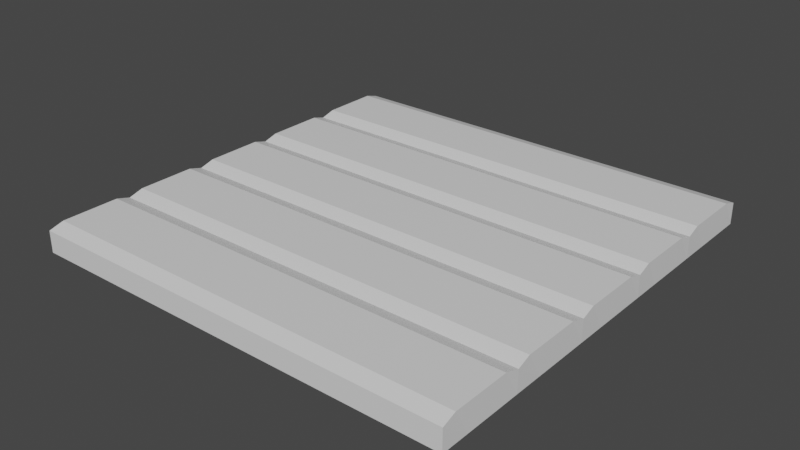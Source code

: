 # Source: field.blend  (saved by Blender 2.83.19; exported with 4.5.12 LTS)
import bpy
from mathutils import Matrix  # noqa: F401  (used for matrix-valued properties, if any)

bpy.ops.wm.read_factory_settings(use_empty=True)
scene = bpy.context.scene
scene.name = 'Scene'

# ---- collections
col_collection = bpy.data.collections.new('Collection'); scene.collection.children.link(col_collection)

# ---- materials (node trees are filled in below, after node groups)
mat_material = bpy.data.materials.new('Material')
mat_material.alpha_threshold = 0.0
mat_material.use_transparent_shadow = False
mat_material.line_color = (0.0, 0.0, 0.0, 1.0)

# ---- material node trees
mat_material.use_nodes = True; mat_material.node_tree.nodes.clear()
_N = mat_material.node_tree.nodes; _L = mat_material.node_tree.links
n0 = _N.new('ShaderNodeOutputMaterial'); n0.name = 'Material Output'; n0.location = (300, 300)
n1 = _N.new('ShaderNodeBsdfPrincipled'); n1.name = 'Principled BSDF'; n1.location = (10, 300)
n1.distribution = 'GGX'
n1.subsurface_method = 'BURLEY'
n1.inputs[2].default_value = 0.4
n1.inputs[3].default_value = 1.45
n1.inputs[27].default_value = (0.0, 0.0, 0.0, 1.0)
n1.inputs[28].default_value = 1.0
_L.new(n1.outputs[0], n0.inputs[0])
n0.is_active_output = True

# ---- world
world_world = bpy.data.worlds.new('World'); scene.world = world_world
world_world.use_nodes = True; world_world.node_tree.nodes.clear()
_N = world_world.node_tree.nodes; _L = world_world.node_tree.links
n0 = _N.new('ShaderNodeOutputWorld'); n0.name = 'World Output'; n0.location = (300, 300)
n1 = _N.new('ShaderNodeBackground'); n1.name = 'Background'; n1.location = (10, 300)
n1.inputs[0].default_value = (0.05088, 0.05088, 0.05088, 1.0)
_L.new(n1.outputs[0], n0.inputs[0])
n0.is_active_output = True
world_world.color = (0.05088, 0.05088, 0.05088)
world_world.use_sun_shadow = False
world_world.sun_shadow_jitter_overblur = 0.0

# ---- meshes
me_cube = bpy.data.meshes.new('Cube')
me_cube.from_pydata([(1.0, 1.0, 2.235e-08), (1.0, 1.0, -0.1), (1.0, -1.0, 2.235e-08), (1.0, -1.0, -0.1), (-1.0, 1.0, 2.235e-08), (-1.0, 1.0, -0.1), (-1.0, -1.0, 2.235e-08), (-1.0, -1.0, -0.1), (-1.0, 0.8667, -0.1), (-1.0, 0.7333, -0.1), (-1.0, 0.6, -0.1), (-1.0, 0.4667, -0.1), (-1.0, 0.3333, -0.1), (-1.0, 0.2, -0.1), (-1.0, 0.06667, -0.1), (-1.0, -0.06667, -0.1), (-1.0, -0.2, -0.1), (-1.0, -0.3333, -0.1), (-1.0, -0.4667, -0.1), (-1.0, -0.6, -0.1), (-1.0, -0.7333, -0.1), (-1.0, -0.8667, -0.1), (0.9975, 0.9333, 0.02), (0.9975, 0.6667, 0.02), (1.0, 0.6, 2.235e-08), (0.9975, 0.5333, 0.02), (0.9975, 0.2667, 0.02), (1.0, 0.2, 2.235e-08), (0.9975, 0.1333, 0.02), (0.9975, -0.1333, 0.02), (1.0, -0.2, 2.235e-08), (0.9975, -0.2667, 0.02), (0.9975, -0.5333, 0.02), (1.0, -0.6, 2.235e-08), (0.9975, -0.6667, 0.02), (0.9975, -0.9333, 0.02), (-0.9975, -0.9333, 0.02), (-0.9975, -0.6667, 0.02), (-1.0, -0.6, 2.235e-08), (-0.9975, -0.5333, 0.02), (-0.9975, -0.2667, 0.02), (-1.0, -0.2, 2.235e-08), (-0.9975, -0.1333, 0.02), (-0.9975, 0.1333, 0.02), (-1.0, 0.2, 2.235e-08), (-0.9975, 0.2667, 0.02), (-0.9975, 0.5333, 0.02), (-1.0, 0.6, 2.235e-08), (-0.9975, 0.6667, 0.02), (-0.9975, 0.9333, 0.02), (1.0, -0.8667, -0.1), (1.0, -0.7333, -0.1), (1.0, -0.6, -0.1), (1.0, -0.4667, -0.1), (1.0, -0.3333, -0.1), (1.0, -0.2, -0.1), (1.0, -0.06667, -0.1), (1.0, 0.06667, -0.1), (1.0, 0.2, -0.1), (1.0, 0.3333, -0.1), (1.0, 0.4667, -0.1), (1.0, 0.6, -0.1), (1.0, 0.7333, -0.1), (1.0, 0.8667, -0.1)], [], [(35, 36, 6, 2), (3, 2, 6, 7), (8, 49, 4, 5), (21, 50, 3, 7), (50, 35, 2, 3), (5, 4, 0, 1), (1, 0, 22, 63), (63, 22, 23, 62), (62, 23, 24, 61), (61, 24, 25, 60), (60, 25, 26, 59), (59, 26, 27, 58), (58, 27, 28, 57), (57, 28, 29, 56), (56, 29, 30, 55), (55, 30, 31, 54), (54, 31, 32, 53), (53, 32, 33, 52), (52, 33, 34, 51), (51, 34, 35, 50), (5, 1, 63, 8), (8, 63, 62, 9), (9, 62, 61, 10), (10, 61, 60, 11), (11, 60, 59, 12), (12, 59, 58, 13), (13, 58, 57, 14), (14, 57, 56, 15), (15, 56, 55, 16), (16, 55, 54, 17), (17, 54, 53, 18), (18, 53, 52, 19), (19, 52, 51, 20), (20, 51, 50, 21), (7, 6, 36, 21), (21, 36, 37, 20), (20, 37, 38, 19), (19, 38, 39, 18), (18, 39, 40, 17), (17, 40, 41, 16), (16, 41, 42, 15), (15, 42, 43, 14), (14, 43, 44, 13), (13, 44, 45, 12), (12, 45, 46, 11), (11, 46, 47, 10), (10, 47, 48, 9), (9, 48, 49, 8), (0, 4, 49, 22), (22, 49, 48, 23), (23, 48, 47, 24), (24, 47, 46, 25), (25, 46, 45, 26), (26, 45, 44, 27), (27, 44, 43, 28), (28, 43, 42, 29), (29, 42, 41, 30), (30, 41, 40, 31), (31, 40, 39, 32), (32, 39, 38, 33), (33, 38, 37, 34), (34, 37, 36, 35)])
_uv = me_cube.uv_layers.new(name='UVMap')
_uv.uv.foreach_set('vector', [0.625, 0.7333, 0.875, 0.7333, 0.875, 0.75, 0.625, 0.75, 0.375, 0.75, 0.625, 0.75, 0.625, 1.0, 0.375, 1.0, 0.375, 0.2333, 0.625, 0.2333, 0.625, 0.25, 0.375, 0.25, 0.125, 0.7333, 0.375, 0.7333, 0.375, 0.75, 0.125, 0.75, 0.375, 0.7333, 0.625, 0.7333, 0.625, 0.75, 0.375, 0.75, 0.375, 0.25, 0.625, 0.25, 0.625, 0.5, 0.375, 0.5, 0.375, 0.5, 0.625, 0.5, 0.625, 0.5167, 0.375, 0.5167, 0.375, 0.5167, 0.625, 0.5167, 0.625, 0.5333, 0.375, 0.5333, 0.375, 0.5333, 0.625, 0.5333, 0.625, 0.55, 0.375, 0.55, 0.375, 0.55, 0.625, 0.55, 0.625, 0.5667, 0.375, 0.5667, 0.375, 0.5667, 0.625, 0.5667, 0.625, 0.5833, 0.375, 0.5833, 0.375, 0.5833, 0.625, 0.5833, 0.625, 0.6, 0.375, 0.6, 0.375, 0.6, 0.625, 0.6, 0.625, 0.6167, 0.375, 0.6167, 0.375, 0.6167, 0.625, 0.6167, 0.625, 0.6333, 0.375, 0.6333, 0.375, 0.6333, 0.625, 0.6333, 0.625, 0.65, 0.375, 0.65, 0.375, 0.65, 0.625, 0.65, 0.625, 0.6667, 0.375, 0.6667, 0.375, 0.6667, 0.625, 0.6667, 0.625, 0.6833, 0.375, 0.6833, 0.375, 0.6833, 0.625, 0.6833, 0.625, 0.7, 0.375, 0.7, 0.375, 0.7, 0.625, 0.7, 0.625, 0.7167, 0.375, 0.7167, 0.375, 0.7167, 0.625, 0.7167, 0.625, 0.7333, 0.375, 0.7333, 0.125, 0.5, 0.375, 0.5, 0.375, 0.5167, 0.125, 0.5167, 0.125, 0.5167, 0.375, 0.5167, 0.375, 0.5333, 0.125, 0.5333, 0.125, 0.5333, 0.375, 0.5333, 0.375, 0.55, 0.125, 0.55, 0.125, 0.55, 0.375, 0.55, 0.375, 0.5667, 0.125, 0.5667, 0.125, 0.5667, 0.375, 0.5667, 0.375, 0.5833, 0.125, 0.5833, 0.125, 0.5833, 0.375, 0.5833, 0.375, 0.6, 0.125, 0.6, 0.125, 0.6, 0.375, 0.6, 0.375, 0.6167, 0.125, 0.6167, 0.125, 0.6167, 0.375, 0.6167, 0.375, 0.6333, 0.125, 0.6333, 0.125, 0.6333, 0.375, 0.6333, 0.375, 0.65, 0.125, 0.65, 0.125, 0.65, 0.375, 0.65, 0.375, 0.6667, 0.125, 0.6667, 0.125, 0.6667, 0.375, 0.6667, 0.375, 0.6833, 0.125, 0.6833, 0.125, 0.6833, 0.375, 0.6833, 0.375, 0.7, 0.125, 0.7, 0.125, 0.7, 0.375, 0.7, 0.375, 0.7167, 0.125, 0.7167, 0.125, 0.7167, 0.375, 0.7167, 0.375, 0.7333, 0.125, 0.7333, 0.375, 0.0, 0.625, 0.0, 0.625, 0.01667, 0.375, 0.01667, 0.375, 0.01667, 0.625, 0.01667, 0.625, 0.03333, 0.375, 0.03333, 0.375, 0.03333, 0.625, 0.03333, 0.625, 0.05, 0.375, 0.05, 0.375, 0.05, 0.625, 0.05, 0.625, 0.06667, 0.375, 0.06667, 0.375, 0.06667, 0.625, 0.06667, 0.625, 0.08333, 0.375, 0.08333, 0.375, 0.08333, 0.625, 0.08333, 0.625, 0.1, 0.375, 0.1, 0.375, 0.1, 0.625, 0.1, 0.625, 0.1167, 0.375, 0.1167, 0.375, 0.1167, 0.625, 0.1167, 0.625, 0.1333, 0.375, 0.1333, 0.375, 0.1333, 0.625, 0.1333, 0.625, 0.15, 0.375, 0.15, 0.375, 0.15, 0.625, 0.15, 0.625, 0.1667, 0.375, 0.1667, 0.375, 0.1667, 0.625, 0.1667, 0.625, 0.1833, 0.375, 0.1833, 0.375, 0.1833, 0.625, 0.1833, 0.625, 0.2, 0.375, 0.2, 0.375, 0.2, 0.625, 0.2, 0.625, 0.2167, 0.375, 0.2167, 0.375, 0.2167, 0.625, 0.2167, 0.625, 0.2333, 0.375, 0.2333, 0.625, 0.5, 0.875, 0.5, 0.875, 0.5167, 0.625, 0.5167, 0.625, 0.5167, 0.875, 0.5167, 0.875, 0.5333, 0.625, 0.5333, 0.625, 0.5333, 0.875, 0.5333, 0.875, 0.55, 0.625, 0.55, 0.625, 0.55, 0.875, 0.55, 0.875, 0.5667, 0.625, 0.5667, 0.625, 0.5667, 0.875, 0.5667, 0.875, 0.5833, 0.625, 0.5833, 0.625, 0.5833, 0.875, 0.5833, 0.875, 0.6, 0.625, 0.6, 0.625, 0.6, 0.875, 0.6, 0.875, 0.6167, 0.625, 0.6167, 0.625, 0.6167, 0.875, 0.6167, 0.875, 0.6333, 0.625, 0.6333, 0.625, 0.6333, 0.875, 0.6333, 0.875, 0.65, 0.625, 0.65, 0.625, 0.65, 0.875, 0.65, 0.875, 0.6667, 0.625, 0.6667, 0.625, 0.6667, 0.875, 0.6667, 0.875, 0.6833, 0.625, 0.6833, 0.625, 0.6833, 0.875, 0.6833, 0.875, 0.7, 0.625, 0.7, 0.625, 0.7, 0.875, 0.7, 0.875, 0.7167, 0.625, 0.7167, 0.625, 0.7167, 0.875, 0.7167, 0.875, 0.7333, 0.625, 0.7333])
me_cube.materials.append(mat_material)
me_cube.use_remesh_preserve_volume = False
me_cube.use_remesh_preserve_attributes = False
me_cube.use_mirror_vertex_groups = False
me_cube.update()

# ---- objects
ob_cube = bpy.data.objects.new('Cube', me_cube)

# ---- transforms, parenting, visibility, modifiers, constraints
ob_cube.location = (0.0, 0.0, 0.0)
ob_cube.lock_rotations_4d = False
ob_cube.empty_display_type = 'ARROWS'
ob_cube.lineart.crease_threshold = 0.0

# ---- collection membership
col_collection.objects.link(ob_cube)

# ---- scene / render settings (as saved in the file)
scene.frame_start = 1; scene.frame_end = 250; scene.frame_set(1)
scene.render.engine = 'BLENDER_EEVEE_NEXT'
scene.cycles.use_denoising = False
scene.cycles.samples = 128
scene.cycles.sampling_pattern = 'TABULATED_SOBOL'
scene.cycles.use_adaptive_sampling = False
scene.cycles.use_light_tree = False
scene.view_settings.view_transform = 'Filmic'
bpy.context.view_layer.update()

# ---- added for rendering (the .blend has no active camera and no usable light): camera, sun
cam_auto = bpy.data.cameras.new('AutoCamera')
cam_auto.lens = 50.0
cam_auto.sensor_width = 36.0
cam_auto.clip_end = 1000.0
ob_auto_camera = bpy.data.objects.new('AutoCamera', cam_auto)
scene.collection.objects.link(ob_auto_camera)
ob_auto_camera.location = (2.61928, -3.14314, 2.05543)
ob_auto_camera.rotation_euler = (1.09748, -7.21219e-08, 0.694738)
scene.camera = ob_auto_camera
light_auto_sun = bpy.data.lights.new('AutoSun', 'SUN')
light_auto_sun.energy = 3.0
light_auto_sun.angle = 0.0523599
ob_auto_sun = bpy.data.objects.new('AutoSun', light_auto_sun)
scene.collection.objects.link(ob_auto_sun)
ob_auto_sun.rotation_euler = (0.872665, 0.174533, 0.523599)
bpy.context.view_layer.update()
